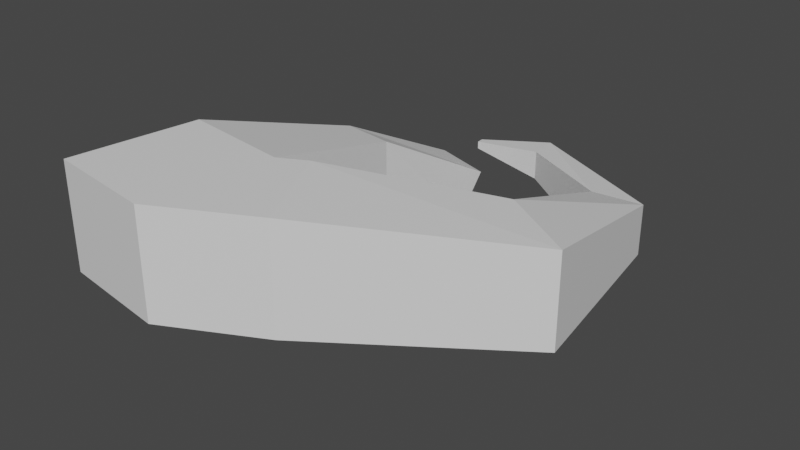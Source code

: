 # Source: bigtree.blend  (saved by Blender 3.6.11; exported with 4.5.12 LTS)
import bpy
from mathutils import Matrix  # noqa: F401  (used for matrix-valued properties, if any)

bpy.ops.wm.read_factory_settings(use_empty=True)
scene = bpy.context.scene
scene.name = 'Scene'

# ---- collections
col_collection = bpy.data.collections.new('Collection'); scene.collection.children.link(col_collection)

# ---- materials (node trees are filled in below, after node groups)
mat_material = bpy.data.materials.new('Material')
mat_material.alpha_threshold = 0.0
mat_material.use_transparent_shadow = False
mat_material.roughness = 0.5
mat_material.line_color = (0.0, 0.0, 0.0, 1.0)

# ---- material node trees
mat_material.use_nodes = True; mat_material.node_tree.nodes.clear()
_N = mat_material.node_tree.nodes; _L = mat_material.node_tree.links
n0 = _N.new('ShaderNodeOutputMaterial'); n0.name = 'Material Output'; n0.location = (300, 300)
n1 = _N.new('ShaderNodeBsdfPrincipled'); n1.name = 'Principled BSDF'; n1.location = (10, 300)
n1.distribution = 'GGX'
n1.subsurface_method = 'RANDOM_WALK_SKIN'
n1.inputs[3].default_value = 1.45
n1.inputs[27].default_value = (0.0, 0.0, 0.0, 1.0)
n1.inputs[28].default_value = 1.0
_L.new(n1.outputs[0], n0.inputs[0])
n0.is_active_output = True

# ---- world
world_world = bpy.data.worlds.new('World'); scene.world = world_world
world_world.use_nodes = True; world_world.node_tree.nodes.clear()
_N = world_world.node_tree.nodes; _L = world_world.node_tree.links
n0 = _N.new('ShaderNodeOutputWorld'); n0.name = 'World Output'; n0.location = (300, 300)
n1 = _N.new('ShaderNodeBackground'); n1.name = 'Background'; n1.location = (10, 300)
n1.inputs[0].default_value = (0.05088, 0.05088, 0.05088, 1.0)
_L.new(n1.outputs[0], n0.inputs[0])
n0.is_active_output = True
world_world.color = (0.05088, 0.05088, 0.05088)
world_world.use_sun_shadow = False
world_world.sun_shadow_jitter_overblur = 0.0

# ---- meshes
me_cube = bpy.data.meshes.new('Cube')
me_cube.from_pydata([(1.844, -4.47, 1.649), (1.844, -4.47, -0.351), (2.375, -4.199, 1.649), (2.375, -4.199, -0.351), (1.493, -6.894, 1.649), (1.493, -6.894, -0.351), (3.275, -5.986, 1.649), (3.275, -5.986, -0.351), (6.724, -3.894, -0.1717), (6.724, -3.894, 1.47), (5.333, -3.023, 1.47), (5.333, -3.023, -0.1717), (6.193, -0.5666, -0.18), (6.193, -0.5666, 0.725), (5.294, -0.664, 0.725), (5.294, -0.664, -0.18), (3.362, 1.109, -0.03773), (3.362, 1.109, 0.4942), (3.401, 0.5781, 0.4942), (3.401, 0.5781, -0.03773), (-0.2556, -4.166, -0.351), (-0.6068, -6.59, -0.351), (-0.2556, -4.166, 1.649), (-0.6068, -6.59, 1.649), (1.685, -1.619, 0.9471), (1.685, -1.619, 0.007523), (0.6986, -1.477, 0.9471), (0.6986, -1.477, 0.007523), (2.124, 0.6651, -0.304), (1.956, 0.2865, -1.147), (1.145, 0.7869, -0.1637), (0.9768, 0.4083, -1.007), (2.017, 0.8116, 0.1603), (2.017, 0.8116, 0.2962), (2.027, 0.676, 0.2962), (2.027, 0.676, 0.1603)], [], [(0, 4, 6, 2), (2, 6, 9, 10), (7, 6, 4, 5), (1, 5, 21, 20), (1, 0, 2, 3), (20, 22, 26, 27), (3, 2, 10, 11), (6, 7, 8, 9), (5, 4, 23, 21), (14, 13, 17, 18), (11, 10, 14, 15), (10, 9, 13, 14), (9, 8, 12, 13), (17, 16, 32, 33), (13, 12, 16, 17), (21, 23, 22, 20), (15, 14, 18, 19), (4, 0, 22, 23), (26, 24, 28, 30), (1, 20, 27, 25), (0, 1, 25, 24), (22, 0, 24, 26), (28, 29, 31, 30), (27, 26, 30, 31), (25, 27, 31, 29), (24, 25, 29, 28), (35, 34, 33, 32), (16, 19, 35, 32), (19, 18, 34, 35), (18, 17, 33, 34)])
_uv = me_cube.uv_layers.new(name='UVMap')
_uv.uv.foreach_set('vector', [0.625, 0.5, 0.875, 0.5, 0.875, 0.75, 0.625, 0.75, 0.625, 0.75, 0.875, 0.75, 0.875, 0.75, 0.625, 0.75, 0.375, 0.0, 0.625, 0.0, 0.625, 0.25, 0.375, 0.25, 0.0, 0.0, 0.0, 0.0, 0.0, 0.0, 0.0, 0.0, 0.375, 0.5, 0.625, 0.5, 0.625, 0.75, 0.375, 0.75, 0.375, 0.5, 0.625, 0.5, 0.625, 0.5, 0.375, 0.5, 0.375, 0.75, 0.625, 0.75, 0.625, 0.75, 0.375, 0.75, 0.625, 0.0, 0.375, 0.0, 0.375, 0.0, 0.625, 0.0, 0.375, 0.25, 0.625, 0.25, 0.625, 0.25, 0.375, 0.25, 0.625, 0.75, 0.875, 0.75, 0.875, 0.75, 0.625, 0.75, 0.375, 0.75, 0.625, 0.75, 0.625, 0.75, 0.375, 0.75, 0.625, 0.75, 0.875, 0.75, 0.875, 0.75, 0.625, 0.75, 0.625, 0.0, 0.375, 0.0, 0.375, 0.0, 0.625, 0.0, 0.625, 0.0, 0.375, 0.0, 0.375, 0.0, 0.625, 0.0, 0.625, 0.0, 0.375, 0.0, 0.375, 0.0, 0.625, 0.0, 0.375, 0.25, 0.625, 0.25, 0.625, 0.5, 0.375, 0.5, 0.375, 0.75, 0.625, 0.75, 0.625, 0.75, 0.375, 0.75, 0.875, 0.5, 0.625, 0.5, 0.625, 0.5, 0.875, 0.5, 0.625, 0.5, 0.625, 0.5, 0.625, 0.5, 0.625, 0.5, 0.0, 0.0, 0.0, 0.0, 0.0, 0.0, 0.0, 0.0, 0.625, 0.5, 0.375, 0.5, 0.375, 0.5, 0.625, 0.5, 0.625, 0.5, 0.625, 0.5, 0.625, 0.5, 0.625, 0.5, 0.625, 0.5, 0.375, 0.5, 0.375, 0.5, 0.625, 0.5, 0.375, 0.5, 0.625, 0.5, 0.625, 0.5, 0.375, 0.5, 0.0, 0.0, 0.0, 0.0, 0.0, 0.0, 0.0, 0.0, 0.625, 0.5, 0.375, 0.5, 0.375, 0.5, 0.625, 0.5, 0.375, 0.75, 0.625, 0.75, 0.875, 0.75, 0.375, 0.0, 0.0, 0.0, 0.0, 0.0, 0.0, 0.0, 0.0, 0.0, 0.375, 0.75, 0.625, 0.75, 0.625, 0.75, 0.375, 0.75, 0.625, 0.75, 0.875, 0.75, 0.875, 0.75, 0.625, 0.75])
me_cube.materials.append(mat_material)
me_cube.use_mirror_vertex_groups = False
me_cube.update()

# ---- objects
ob_cube = bpy.data.objects.new('Cube', me_cube)

# ---- transforms, parenting, visibility, modifiers, constraints
ob_cube.location = (0.0, 0.0, 0.0)
ob_cube.lock_rotations_4d = False
ob_cube.empty_display_type = 'ARROWS'
ob_cube.lineart.crease_threshold = 0.0

# ---- collection membership
col_collection.objects.link(ob_cube)

# ---- scene / render settings (as saved in the file)
scene.frame_start = 1; scene.frame_end = 250; scene.frame_set(1)
scene.render.engine = 'BLENDER_EEVEE_NEXT'
scene.cycles.sampling_pattern = 'TABULATED_SOBOL'
scene.view_settings.view_transform = 'Filmic'
bpy.context.view_layer.update()

# ---- added for rendering (the .blend has no active camera and no usable light): camera, sun
cam_auto = bpy.data.cameras.new('AutoCamera')
cam_auto.lens = 50.0
cam_auto.sensor_width = 36.0
cam_auto.clip_end = 1000.0
ob_auto_camera = bpy.data.objects.new('AutoCamera', cam_auto)
scene.collection.objects.link(ob_auto_camera)
ob_auto_camera.location = (13.4282, -15.3361, 8.54638)
ob_auto_camera.rotation_euler = (1.09748, -7.21219e-08, 0.694738)
scene.camera = ob_auto_camera
light_auto_sun = bpy.data.lights.new('AutoSun', 'SUN')
light_auto_sun.energy = 3.0
light_auto_sun.angle = 0.0523599
ob_auto_sun = bpy.data.objects.new('AutoSun', light_auto_sun)
scene.collection.objects.link(ob_auto_sun)
ob_auto_sun.rotation_euler = (0.872665, 0.174533, 0.523599)
bpy.context.view_layer.update()
